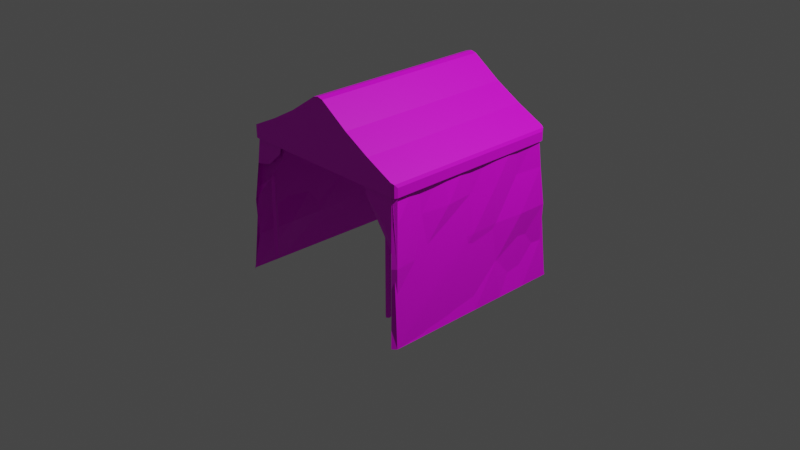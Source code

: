 # Source: rowtentfrontopen.blend  (saved by Blender 3.4.6; exported with 4.5.12 LTS)
import bpy
from mathutils import Matrix  # noqa: F401  (used for matrix-valued properties, if any)

bpy.ops.wm.read_factory_settings(use_empty=True)
scene = bpy.context.scene
scene.name = 'Scene'

# ---- collections
col_collection = bpy.data.collections.new('Collection'); scene.collection.children.link(col_collection)

# ---- images (referenced by path relative to the original .blend; pixels are not part of the script)
import os
ASSET_DIR = os.environ.get("B2B_ASSET_DIR", "")  # directory of the original .blend (textures are referenced by path, not embedded)
HERE = os.path.dirname(os.path.abspath(__file__))  # packed textures are extracted next to this script under _unpacked/

def load_image(name, relpath, width, height, colorspace="sRGB"):
    """Load a texture the original file referenced (path relative to the .blend, or extracted next to this script)."""
    p = next((c for c in (os.path.join(HERE, relpath), os.path.join(ASSET_DIR, relpath)) if relpath and os.path.exists(c)), "")
    if p:
        img = bpy.data.images.load(p, check_existing=True)
        img.name = name
    else:  # same state as the original file: an image datablock whose file is absent (Cycles renders it pink)
        img = bpy.data.images.new(name, width, height)
        img.source = "FILE"
        img.filepath = "//" + (relpath or name)
    img.colorspace_settings.name = colorspace
    return img
img_color_palette_png = load_image('color_palette.png', 'spatial-unity-starter-template-main/Assets/Space_hari/prehub/color_palette.png', 1024, 1024, 'sRGB')

# ---- materials (node trees are filled in below, after node groups)
mat_x = bpy.data.materials.new('マテリアル')
mat_x.use_transparent_shadow = False
mat_material = bpy.data.materials.new('Material')
mat_material.alpha_threshold = 0.0
mat_material.use_transparent_shadow = False
mat_material.roughness = 0.5
mat_material.line_color = (0.0, 0.0, 0.0, 1.0)

# ---- material node trees
mat_x.use_nodes = True; mat_x.node_tree.nodes.clear()
_N = mat_x.node_tree.nodes; _L = mat_x.node_tree.links
n0 = _N.new('ShaderNodeBsdfPrincipled'); n0.name = 'プリンシプルBSDF'; n0.location = (10, 300)
n0.distribution = 'GGX'
n0.subsurface_method = 'RANDOM_WALK_SKIN'
n0.inputs[3].default_value = 1.45
n0.inputs[27].default_value = (0.0, 0.0, 0.0, 1.0)
n0.inputs[28].default_value = 1.0
n1 = _N.new('ShaderNodeOutputMaterial'); n1.name = 'マテリアル出力'; n1.location = (300, 300)
n2 = _N.new('ShaderNodeTexImage'); n2.name = '画像テクスチャ'; n2.location = (-280, 280)
n2.image = img_color_palette_png
_L.new(n0.outputs[0], n1.inputs[0])
_L.new(n2.outputs[0], n0.inputs[0])
n1.is_active_output = True
mat_material.use_nodes = True; mat_material.node_tree.nodes.clear()
_N = mat_material.node_tree.nodes; _L = mat_material.node_tree.links
n0 = _N.new('ShaderNodeOutputMaterial'); n0.name = 'Material Output'; n0.location = (300, 300)
n1 = _N.new('ShaderNodeBsdfPrincipled'); n1.name = 'Principled BSDF'; n1.location = (10, 300)
n1.distribution = 'GGX'
n1.subsurface_method = 'RANDOM_WALK_SKIN'
n1.inputs[3].default_value = 1.45
n1.inputs[27].default_value = (0.0, 0.0, 0.0, 1.0)
n1.inputs[28].default_value = 1.0
n2 = _N.new('ShaderNodeTexImage'); n2.name = '画像テクスチャ'; n2.location = (-280, 280)
n2.image = img_color_palette_png
_L.new(n1.outputs[0], n0.inputs[0])
_L.new(n2.outputs[0], n1.inputs[0])
n0.is_active_output = True

# ---- world
world_world = bpy.data.worlds.new('World'); scene.world = world_world
world_world.use_nodes = True; world_world.node_tree.nodes.clear()
_N = world_world.node_tree.nodes; _L = world_world.node_tree.links
n0 = _N.new('ShaderNodeOutputWorld'); n0.name = 'World Output'; n0.location = (300, 300)
n1 = _N.new('ShaderNodeBackground'); n1.name = 'Background'; n1.location = (10, 300)
n1.inputs[0].default_value = (0.05088, 0.05088, 0.05088, 1.0)
_L.new(n1.outputs[0], n0.inputs[0])
n0.is_active_output = True
world_world.color = (0.05088, 0.05088, 0.05088)
world_world.use_sun_shadow = False
world_world.sun_shadow_jitter_overblur = 0.0

# ---- cameras
cam_camera = bpy.data.cameras.new('Camera')
cam_camera.clip_end = 100.0
cam_camera.ortho_scale = 7.314

# ---- lights
light_light = bpy.data.lights.new('Light', 'POINT')
light_light.transmission_factor = 0.0
light_light.energy = 1000.0
light_light.shadow_soft_size = 0.1
light_light.shadow_maximum_resolution = 0.006
light_light.use_absolute_resolution = True

# ---- meshes
me_x = bpy.data.meshes.new('円柱')
me_x.from_pydata([(41.78, 47.72, -0.9174), (41.78, 47.72, 2.172), (43.11, 46.75, -0.9174), (43.11, 46.75, 2.172), (42.6, 45.18, -0.9174), (42.6, 45.18, 2.172), (40.95, 45.18, -0.9174), (40.95, 45.18, 2.172), (40.44, 46.75, -0.9174), (40.44, 46.75, 2.172)], [], [(0, 1, 3, 2), (2, 3, 5, 4), (4, 5, 7, 6), (6, 7, 9, 8), (8, 9, 1, 0), (0, 2, 4, 6, 8)])
_uv = me_x.uv_layers.new(name='UVマップ')
_uv.uv.foreach_set('vector', [0.2762, 0.3746, 0.2762, 0.3771, 0.2752, 0.3771, 0.2752, 0.3746, 0.2752, 0.3746, 0.2752, 0.3771, 0.2742, 0.3771, 0.2742, 0.3746, 0.2742, 0.3746, 0.2742, 0.3771, 0.2732, 0.3771, 0.2732, 0.3746, 0.2732, 0.3746, 0.2732, 0.3771, 0.2722, 0.3771, 0.2722, 0.3746, 0.2722, 0.3746, 0.2722, 0.3771, 0.2712, 0.3771, 0.2712, 0.3746, 0.2749, 0.3745, 0.2761, 0.3737, 0.2757, 0.3723, 0.2742, 0.3723, 0.2738, 0.3737])
me_x.materials.append(mat_x)
me_x.update()
me_002 = bpy.data.meshes.new('立方体.002')
me_002.from_pydata([(-0.05852, 1.0, 1.539), (0.05852, 1.0, 1.539), (7.451e-09, 1.0, 1.553), (0.05852, -1.0, 1.539), (-0.05852, -1.0, 1.539), (-7.451e-09, -1.0, 1.553), (0.6577, 1.0, 1.167), (0.3723, 1.0, 1.327), (0.3723, -1.0, 1.327), (0.6577, -1.0, 1.167), (-0.6577, 1.0, 1.167), (-0.3723, 1.0, 1.327), (-0.6577, -1.0, 1.167), (-0.3723, -1.0, 1.327), (-0.9564, -1.0, 0.8748), (-1.0, -0.9564, 0.8748), (-0.9872, -0.9872, 0.8748), (-0.9564, -1.0, 1.021), (-0.9872, -0.9872, 1.006), (-1.0, 0.9564, 0.8748), (-0.9564, 1.0, 0.8748), (-0.9872, 0.9872, 0.8748), (-0.9564, 1.0, 1.021), (-0.9872, 0.9872, 1.006), (1.0, -0.9564, 0.8748), (0.9564, -1.0, 0.8748), (0.9872, -0.9872, 0.8748), (0.9564, -1.0, 1.021), (0.9872, -0.9872, 1.006), (0.9564, 1.0, 0.8748), (1.0, 0.9564, 0.8748), (0.9872, 0.9872, 0.8748), (0.9564, 1.0, 1.021), (0.9872, 0.9872, 1.006), (-0.9872, -0.9872, 1.006), (-1.0, -0.9564, 0.973), (-1.0, 0.9564, 0.973), (-0.9872, 0.9872, 1.006), (1.0, -0.9564, 0.973), (0.9872, -0.9872, 1.006), (0.9872, 0.9872, 1.006), (1.0, 0.9564, 0.973)], [(17, 27), (22, 32)], [(9, 8, 3, 5, 4, 13, 12, 17, 14, 25, 27), (10, 11, 0, 2, 1, 7, 6, 32, 29, 20, 22), (40, 41, 30, 31, 33), (0, 4, 5, 2), (2, 5, 3, 1), (7, 1, 3, 8), (6, 7, 8, 9), (40, 33, 32, 6, 9, 27, 28, 39), (23, 21, 19, 36, 37), (0, 11, 13, 4), (11, 10, 12, 13), (14, 17, 18, 16), (15, 35, 36, 19), (22, 20, 21, 23), (28, 26, 24, 38, 39), (33, 31, 29, 32), (27, 25, 26, 28), (30, 41, 38, 24), (10, 22, 23, 37, 34, 18, 17, 12), (16, 18, 34, 35, 15), (39, 38, 41, 40), (37, 36, 35, 34)])
_uv = me_002.uv_layers.new(name='UVマップ')
_uv.uv.foreach_set('vector', [0.3182, 0.4872, 0.319, 0.4872, 0.3199, 0.4872, 0.32, 0.4872, 0.3202, 0.4872, 0.321, 0.4872, 0.3218, 0.4872, 0.3174, 0.4923, 0.3121, 0.4923, 0.3121, 0.4873, 0.3175, 0.4872, 0.3174, 0.4775, 0.3174, 0.4783, 0.3174, 0.4792, 0.3173, 0.4793, 0.3174, 0.4795, 0.3174, 0.4803, 0.3174, 0.4811, 0.3174, 0.4818, 0.3121, 0.4818, 0.3121, 0.4768, 0.3174, 0.4768, 0.3174, 0.4819, 0.3162, 0.482, 0.3121, 0.482, 0.3121, 0.4819, 0.3174, 0.4819, 0.3202, 0.4819, 0.3202, 0.4872, 0.32, 0.4872, 0.32, 0.4819, 0.32, 0.4819, 0.32, 0.4872, 0.3199, 0.4872, 0.3199, 0.4819, 0.319, 0.4819, 0.3199, 0.4819, 0.3199, 0.4872, 0.319, 0.4872, 0.3182, 0.4819, 0.319, 0.4819, 0.319, 0.4872, 0.3182, 0.4872, 0.3174, 0.482, 0.3174, 0.482, 0.3175, 0.4819, 0.3182, 0.4819, 0.3182, 0.4872, 0.3175, 0.4872, 0.3174, 0.4871, 0.3174, 0.4871, 0.3174, 0.4767, 0.3121, 0.4767, 0.3121, 0.4766, 0.3162, 0.4766, 0.3174, 0.4767, 0.3202, 0.4819, 0.321, 0.4819, 0.321, 0.4872, 0.3202, 0.4872, 0.321, 0.4819, 0.3218, 0.4819, 0.3218, 0.4872, 0.321, 0.4872, 0.3121, 0.4923, 0.3174, 0.4923, 0.3174, 0.4924, 0.3121, 0.4924, 0.3121, 0.4716, 0.3162, 0.4716, 0.3162, 0.4766, 0.3121, 0.4766, 0.3174, 0.4768, 0.3121, 0.4768, 0.3121, 0.4767, 0.3174, 0.4767, 0.3174, 0.4872, 0.3121, 0.4872, 0.3121, 0.4871, 0.3162, 0.4871, 0.3174, 0.4872, 0.3174, 0.4819, 0.3121, 0.4819, 0.3121, 0.4818, 0.3174, 0.4818, 0.3174, 0.4873, 0.3121, 0.4873, 0.3121, 0.4872, 0.3174, 0.4872, 0.3121, 0.482, 0.3162, 0.482, 0.3162, 0.4871, 0.3121, 0.4871, 0.3218, 0.4819, 0.3225, 0.4819, 0.3226, 0.482, 0.3226, 0.482, 0.3226, 0.4871, 0.3226, 0.4871, 0.3225, 0.4872, 0.3218, 0.4872, 0.3121, 0.4714, 0.3174, 0.4714, 0.3174, 0.4714, 0.3162, 0.4716, 0.3121, 0.4716, 0.3174, 0.4871, 0.3162, 0.4871, 0.3162, 0.482, 0.3174, 0.482, 0.3226, 0.482, 0.3162, 0.4766, 0.3162, 0.4716, 0.3226, 0.4871])
me_002.materials.append(mat_material)
me_002.update()
me_001 = bpy.data.meshes.new('円柱.001')
me_001.from_pydata([(-22.18, 24.29, -1.216), (-22.18, 24.29, 1.216), (-21.23, 23.6, -1.216), (-21.23, 23.6, 1.216), (-21.59, 22.48, -1.216), (-21.59, 22.48, 1.216), (-22.76, 22.48, -1.216), (-22.76, 22.48, 1.216), (-23.13, 23.6, -1.216), (-23.13, 23.6, 1.216)], [], [(0, 1, 3, 2), (2, 3, 5, 4), (4, 5, 7, 6), (6, 7, 9, 8)])
_uv = me_001.uv_layers.new(name='UVマップ')
_uv.uv.foreach_set('vector', [0.2099, 0.3695, 0.2099, 0.3753, 0.2076, 0.3753, 0.2076, 0.3695, 0.2076, 0.3695, 0.2076, 0.3753, 0.2052, 0.3753, 0.2052, 0.3695, 0.2052, 0.3695, 0.2052, 0.3753, 0.2029, 0.3753, 0.2029, 0.3695, 0.2029, 0.3695, 0.2029, 0.3753, 0.2006, 0.3753, 0.2006, 0.3695])
me_001.materials.append(mat_x)
me_001.update()
me_002_1 = bpy.data.meshes.new('円柱.002')
me_002_1.from_pydata([(-21.75, 24.17, -1.216), (-21.75, 24.17, 1.216), (-21.21, 23.06, -1.216), (-21.21, 23.06, 1.216), (-22.0, 22.27, -1.216), (-22.0, 22.27, 1.216), (-23.04, 22.89, -1.216), (-23.04, 22.89, 1.216), (-22.88, 24.07, -1.216), (-22.88, 24.07, 1.216)], [], [(0, 1, 3, 2), (2, 3, 5, 4), (4, 5, 7, 6), (3, 1, 9, 7, 5), (8, 9, 1, 0), (0, 2, 4, 6, 8)])
_uv = me_002_1.uv_layers.new(name='UVマップ')
_uv.uv.foreach_set('vector', [0.2657, 0.3787, 0.2657, 0.3846, 0.2633, 0.3846, 0.2633, 0.3787, 0.2633, 0.3787, 0.2633, 0.3846, 0.261, 0.3846, 0.261, 0.3787, 0.261, 0.3787, 0.261, 0.3846, 0.2586, 0.3846, 0.2586, 0.3787, 0.2595, 0.3766, 0.2568, 0.3785, 0.2541, 0.3766, 0.2551, 0.3734, 0.2585, 0.3734, 0.2562, 0.3787, 0.2562, 0.3846, 0.2538, 0.3846, 0.2538, 0.3787, 0.2627, 0.3785, 0.2654, 0.3766, 0.2644, 0.3734, 0.2611, 0.3734, 0.26, 0.3766])
me_002_1.materials.append(mat_material)
me_002_1.update()
me_003 = bpy.data.meshes.new('円柱.003')
me_003.from_pydata([(43.48, 47.72, 1.512), (-0.6853, 47.72, 3.161), (44.03, 46.75, 1.563), (-0.1353, 46.75, 3.212), (43.82, 45.18, 1.543), (-0.3453, 45.18, 3.193), (43.14, 45.18, 1.48), (-1.025, 45.18, 3.129), (42.93, 46.75, 1.46), (-1.235, 46.75, 3.109)], [], [(0, 1, 3, 2), (2, 3, 5, 4), (4, 5, 7, 6), (6, 7, 9, 8), (8, 9, 1, 0), (0, 2, 4, 6, 8)])
_uv = me_003.uv_layers.new(name='UVマップ')
_uv.uv.foreach_set('vector', [0.2762, 0.3746, 0.2762, 0.3771, 0.2752, 0.3771, 0.2752, 0.3746, 0.2752, 0.3746, 0.2752, 0.3771, 0.2742, 0.3771, 0.2742, 0.3746, 0.22, 0.3697, 0.22, 0.3722, 0.219, 0.3722, 0.219, 0.3697, 0.2732, 0.3746, 0.2732, 0.3771, 0.2722, 0.3771, 0.2722, 0.3746, 0.2722, 0.3746, 0.2722, 0.3771, 0.2712, 0.3771, 0.2712, 0.3746, 0.2749, 0.3745, 0.2761, 0.3737, 0.2757, 0.3723, 0.2742, 0.3723, 0.2738, 0.3737])
me_003.materials.append(mat_x)
me_003.update()
me_x_1 = bpy.data.meshes.new('立方体')
me_x_1.from_pydata([(-0.9772, -0.5863, 0.9972), (-0.9772, -0.1954, 0.9972), (-0.9772, 0.1954, 0.9972), (-0.9772, 0.5863, 0.9972), (-0.5863, 0.9772, 0.9972), (-0.1954, 0.9772, 0.9972), (0.1954, 0.9772, 0.9972), (0.5863, 0.9772, 0.9972), (0.5863, -0.9772, 0.9972), (-0.5863, -0.9772, 0.9972), (0.9651, -1.004, 0.6065), (-0.9651, -1.004, 0.6065), (-0.6471, 1.079, -0.6017), (-0.2157, 1.079, -0.6017), (0.2157, 1.079, -0.6017), (0.6471, 1.079, -0.6017), (-0.5962, 0.9962, -0.1856), (-0.2056, 1.028, -0.2022), (0.1982, 0.9962, -0.1856), (0.6169, 1.028, -0.2022), (-0.6229, 1.038, 0.2002), (-0.2076, 1.038, 0.2002), (0.2076, 1.038, 0.2002), (0.6229, 1.038, 0.2002), (-0.6024, 1.004, 0.6065), (-0.1943, 0.9728, 0.5954), (0.2008, 1.004, 0.6065), (0.5813, 0.9728, 0.5954), (-1.079, -0.6471, -0.6017), (-1.079, -0.2157, -0.6017), (-1.079, 0.2157, -0.6017), (-1.079, 0.6471, -0.6017), (-0.9934, -0.5925, -0.1856), (-1.028, -0.2056, -0.2022), (-1.028, 0.2056, -0.2022), (-1.028, 0.6169, -0.2022), (-1.038, -0.6229, 0.2002), (-1.038, -0.2076, 0.2002), (-1.003, 0.2038, 0.203), (-1.038, 0.6229, 0.2002), (-1.004, -0.6024, 0.6065), (-0.9699, -0.1907, 0.5954), (-1.004, 0.2008, 0.6065), (-0.9699, 0.585, 0.5954), (-0.9772, -0.9383, 0.9972), (-0.9383, -0.9772, 0.9972), (-0.9383, 0.9772, 0.9972), (-0.9772, 0.9383, 0.9972), (0.9383, -0.9772, 0.9972), (0.9772, -0.9383, 0.9972), (0.9772, 0.9383, 0.9972), (0.9383, 0.9772, 0.9972), (-1.039, -1.079, -0.6017), (-1.079, -1.039, -0.6017), (-0.9894, -1.028, -0.2022), (-1.028, -0.9894, -0.2022), (-0.9993, -1.038, 0.2002), (-1.038, -0.9993, 0.2002), (-1.004, -0.9651, 0.6065), (-0.6187, -0.9906, 0.8018), (-0.9651, 1.004, 0.6065), (-1.004, 0.9651, 0.6065), (-0.9993, 1.038, 0.2002), (-1.038, 0.9993, 0.2002), (-0.9894, 1.028, -0.2022), (-1.028, 0.9894, -0.2022), (-1.079, 1.039, -0.6017), (-1.039, 1.079, -0.6017), (1.004, 0.9651, 0.6065), (0.9651, 1.004, 0.6065), (1.038, 0.9993, 0.2002), (0.9993, 1.038, 0.2002), (1.028, 0.9894, -0.2022), (0.9894, 1.028, -0.2022), (1.039, 1.079, -0.6017), (1.079, 1.039, -0.6017), (0.6187, -0.9906, 0.8018), (1.004, -0.9651, 0.6065), (0.9993, -1.038, 0.2002), (1.038, -0.9993, 0.2002), (0.9894, -1.028, -0.2022), (1.028, -0.9894, -0.2022), (1.079, -1.039, -0.6017), (1.039, -1.079, -0.6017), (0.9772, -0.3128, 0.9972), (0.9772, 0.3128, 0.9972), (0.9772, 0.563, 0.9972), (0.9772, 0.1877, 0.9972), (0.9772, -0.1877, 0.9972), (0.9772, -0.563, 0.9972), (1.079, 0.6928, -0.6017), (1.079, 0.3464, -0.6017), (1.079, 0.0, -0.6017), (1.079, -0.3464, -0.6017), (1.079, -0.6928, -0.6017), (0.9966, 0.6596, -0.2022), (1.028, 0.3298, -0.2022), (0.9966, 0.0, -0.2022), (0.9893, -0.3298, -0.2022), (0.9576, -0.6596, -0.2022), (1.038, 0.6662, 0.2002), (1.007, 0.3331, 0.2002), (1.02, 0.0, 0.2002), (0.9675, -0.3331, 0.2002), (0.9992, -0.6662, 0.2002), (0.9707, 0.6191, 0.9972), (0.9642, 0.2998, 0.9972), (0.9578, -0.01942, 0.9972), (0.9513, -0.3387, 0.9972), (0.9448, -0.6579, 0.9972), (0.9723, -0.6434, 0.6065), (1.004, -0.3217, 0.6065), (0.9723, 0.0, 0.6065), (1.004, 0.3217, 0.6065), (0.9723, 0.6434, 0.6065), (0.5291, -0.9772, 0.9972), (-0.5291, -0.9772, 0.9972), (-0.6222, -0.962, 0.7315), (-0.8305, -0.9694, 0.4659), (0.6222, -0.962, 0.7315), (0.8305, -0.9694, 0.4659), (-1.0, -0.9844, 0.333), (1.0, -0.9844, 0.333), (0.7919, -0.9973, 0.6462), (-0.7919, -0.9973, 0.6462), (0.0, 0.9772, 0.9972), (0.0, -0.9772, 0.9972), (0.0, 0.9772, 1.501), (0.0, -0.9772, 1.501), (0.7919, -0.9973, 0.6462), (0.9651, -1.004, 0.6065), (0.9383, -0.9772, 0.9972), (0.5863, -0.9772, 0.9972), (0.6187, -0.9906, 0.8018), (1.0, -0.9844, 0.333), (1.038, -0.9993, 0.2002), (0.5291, -0.9772, 0.9972), (0.6222, -0.962, 0.7315), (0.8305, -0.9694, 0.4659)], [(116, 9), (84, 85), (89, 49), (50, 86), (86, 87), (87, 88), (88, 89), (8, 115), (126, 116), (115, 126), (125, 127), (126, 128)], [(60, 46, 4, 24), (8, 76, 133, 132), (43, 3, 47, 61), (55, 57, 36, 32), (57, 58, 40, 36), (39, 43, 61, 63), (27, 7, 51, 69), (15, 19, 73, 74), (19, 23, 71, 73), (53, 55, 32, 28), (23, 27, 69, 71), (12, 16, 17, 13), (13, 17, 18, 14), (14, 18, 19, 15), (31, 35, 65, 66), (16, 20, 21, 17), (17, 21, 22, 18), (18, 22, 23, 19), (35, 39, 63, 65), (20, 24, 25, 21), (21, 25, 26, 22), (22, 26, 27, 23), (24, 4, 5, 25), (25, 5, 125, 6, 26), (26, 6, 7, 27), (67, 64, 16, 12), (64, 62, 20, 16), (62, 60, 24, 20), (28, 32, 33, 29), (29, 33, 34, 30), (30, 34, 35, 31), (32, 36, 37, 33), (33, 37, 38, 34), (34, 38, 39, 35), (36, 40, 41, 37), (37, 41, 42, 38), (38, 42, 43, 39), (11, 124, 59, 9, 45), (40, 0, 1, 41), (41, 1, 2, 42), (42, 2, 3, 43), (11, 45, 44, 58), (52, 54, 55, 53), (54, 56, 57, 55), (56, 11, 58, 57), (46, 60, 61, 47), (60, 62, 63, 61), (62, 64, 65, 63), (64, 67, 66, 65), (50, 68, 69, 51), (68, 70, 71, 69), (70, 72, 73, 71), (72, 75, 74, 73), (48, 10, 77, 49), (10, 78, 79, 77), (78, 80, 81, 79), (80, 83, 82, 81), (58, 44, 0, 40), (114, 68, 50, 105), (110, 77, 79, 104), (104, 79, 81, 99), (99, 81, 82, 94), (72, 95, 90, 75), (95, 96, 91, 90), (96, 97, 92, 91), (97, 98, 93, 92), (98, 99, 94, 93), (70, 100, 95, 72), (100, 101, 96, 95), (101, 102, 97, 96), (102, 103, 98, 97), (103, 104, 99, 98), (68, 114, 100, 70), (114, 113, 101, 100), (113, 112, 102, 101), (112, 111, 103, 102), (111, 110, 104, 103), (77, 110, 109, 48), (110, 111, 108, 109), (111, 112, 107, 108), (112, 113, 106, 107), (113, 114, 105, 106), (116, 117, 118, 121, 57, 44), (123, 10, 130, 129), (127, 46, 51), (48, 44, 128), (51, 48, 128, 127), (127, 128, 44, 46), (67, 74, 51, 46), (51, 74, 82, 48), (46, 44, 53, 67), (130, 131, 132, 133, 129), (136, 131, 135, 134, 138, 137), (79, 48, 131, 135), (120, 122, 134, 138), (10, 48, 131, 130), (115, 119, 137, 136), (48, 8, 132, 131), (48, 115, 136, 131), (76, 123, 129, 133), (119, 120, 138, 137), (122, 79, 135, 134), (131, 136, 137, 138, 135, 134), (116, 44, 121, 57, 118, 117)])
_uv = me_x_1.uv_layers.new(name='UVマップ')
_uv.uv.foreach_set('vector', [0.0905, 0.9715, 0.0917, 0.9715, 0.0917, 0.972, 0.0905, 0.972, 0.08991, 0.9766, 0.08991, 0.9766, 0.08991, 0.9766, 0.08991, 0.9766, 0.0905, 0.9709, 0.0917, 0.9709, 0.0917, 0.9714, 0.0905, 0.9714, 0.08809, 0.9687, 0.08929, 0.9686, 0.08929, 0.9692, 0.08809, 0.9692, 0.08929, 0.9686, 0.0905, 0.9687, 0.0905, 0.9692, 0.08929, 0.9692, 0.08929, 0.9709, 0.0905, 0.9709, 0.0905, 0.9714, 0.08929, 0.9714, 0.0905, 0.9737, 0.0917, 0.9737, 0.0917, 0.9742, 0.0905, 0.9742, 0.08688, 0.9737, 0.08809, 0.9737, 0.08809, 0.9742, 0.08688, 0.9742, 0.08809, 0.9737, 0.08929, 0.9737, 0.08929, 0.9742, 0.08809, 0.9742, 0.08688, 0.9686, 0.08809, 0.9687, 0.08809, 0.9692, 0.08688, 0.9692, 0.08929, 0.9737, 0.0905, 0.9737, 0.0905, 0.9742, 0.08929, 0.9742, 0.08688, 0.972, 0.08809, 0.972, 0.08809, 0.9726, 0.08688, 0.9726, 0.08688, 0.9726, 0.08809, 0.9726, 0.08809, 0.9731, 0.08688, 0.9731, 0.08688, 0.9731, 0.08809, 0.9731, 0.08809, 0.9737, 0.08688, 0.9737, 0.08688, 0.9709, 0.08809, 0.9709, 0.08809, 0.9714, 0.08688, 0.9714, 0.08809, 0.972, 0.08929, 0.972, 0.08929, 0.9726, 0.08809, 0.9726, 0.08809, 0.9726, 0.08929, 0.9726, 0.08929, 0.9731, 0.08809, 0.9731, 0.08809, 0.9731, 0.08929, 0.9731, 0.08929, 0.9737, 0.08809, 0.9737, 0.08809, 0.9709, 0.08929, 0.9709, 0.08929, 0.9714, 0.08809, 0.9714, 0.08929, 0.972, 0.0905, 0.972, 0.0905, 0.9726, 0.08929, 0.9726, 0.08929, 0.9726, 0.0905, 0.9726, 0.0905, 0.9731, 0.08929, 0.9731, 0.08929, 0.9731, 0.0905, 0.9731, 0.0905, 0.9737, 0.08929, 0.9737, 0.0905, 0.972, 0.0917, 0.972, 0.0917, 0.9726, 0.0905, 0.9726, 0.0905, 0.9726, 0.0917, 0.9726, 0.0917, 0.9729, 0.0917, 0.9731, 0.0905, 0.9731, 0.0905, 0.9731, 0.0917, 0.9731, 0.0917, 0.9737, 0.0905, 0.9737, 0.08688, 0.9715, 0.08809, 0.9715, 0.08809, 0.972, 0.08688, 0.972, 0.08809, 0.9715, 0.08929, 0.9715, 0.08929, 0.972, 0.08809, 0.972, 0.08929, 0.9715, 0.0905, 0.9715, 0.0905, 0.972, 0.08929, 0.972, 0.08688, 0.9692, 0.08809, 0.9692, 0.08809, 0.9697, 0.08688, 0.9697, 0.08688, 0.9697, 0.08809, 0.9697, 0.08809, 0.9703, 0.08688, 0.9703, 0.08688, 0.9703, 0.08809, 0.9703, 0.08809, 0.9709, 0.08688, 0.9709, 0.08809, 0.9692, 0.08929, 0.9692, 0.08929, 0.9697, 0.08809, 0.9697, 0.08809, 0.9697, 0.08929, 0.9697, 0.08929, 0.9703, 0.08809, 0.9703, 0.08809, 0.9703, 0.08929, 0.9703, 0.08929, 0.9709, 0.08809, 0.9709, 0.08929, 0.9692, 0.0905, 0.9692, 0.0905, 0.9697, 0.08929, 0.9697, 0.08929, 0.9697, 0.0905, 0.9697, 0.0905, 0.9703, 0.08929, 0.9703, 0.08929, 0.9703, 0.0905, 0.9703, 0.0905, 0.9709, 0.08929, 0.9709, 0.0905, 0.9794, 0.0908, 0.9794, 0.0911, 0.9794, 0.0917, 0.9794, 0.0917, 0.9799, 0.0905, 0.9692, 0.0917, 0.9692, 0.0917, 0.9697, 0.0905, 0.9697, 0.0905, 0.9697, 0.0917, 0.9697, 0.0917, 0.9703, 0.0905, 0.9703, 0.0905, 0.9703, 0.0917, 0.9703, 0.0917, 0.9709, 0.0905, 0.9709, 0.09051, 0.9686, 0.0917, 0.9686, 0.0917, 0.9687, 0.0905, 0.9687, 0.08689, 0.9686, 0.08809, 0.9686, 0.08809, 0.9687, 0.08688, 0.9686, 0.08809, 0.9686, 0.08929, 0.9686, 0.08929, 0.9686, 0.08809, 0.9687, 0.0893, 0.9686, 0.0905, 0.9686, 0.0905, 0.9687, 0.08929, 0.9686, 0.0917, 0.9715, 0.0905, 0.9715, 0.0905, 0.9714, 0.0917, 0.9714, 0.0905, 0.9715, 0.08929, 0.9715, 0.08929, 0.9714, 0.0905, 0.9714, 0.08929, 0.9715, 0.08809, 0.9715, 0.08809, 0.9714, 0.08929, 0.9714, 0.08809, 0.9715, 0.08688, 0.9715, 0.08688, 0.9714, 0.08809, 0.9714, 0.0917, 0.9743, 0.0905, 0.9743, 0.0905, 0.9742, 0.0917, 0.9742, 0.0905, 0.9743, 0.08929, 0.9743, 0.08929, 0.9742, 0.0905, 0.9742, 0.08929, 0.9743, 0.08809, 0.9743, 0.08809, 0.9742, 0.08929, 0.9742, 0.08809, 0.9743, 0.08688, 0.9743, 0.08688, 0.9742, 0.08809, 0.9742, 0.0917, 0.9772, 0.0905, 0.9772, 0.0905, 0.9771, 0.0917, 0.9771, 0.0905, 0.9772, 0.08929, 0.9772, 0.08929, 0.9771, 0.0905, 0.9771, 0.08929, 0.9772, 0.08809, 0.9772, 0.08809, 0.9771, 0.08929, 0.9771, 0.08809, 0.9772, 0.08688, 0.9772, 0.08688, 0.9771, 0.08809, 0.9771, 0.0905, 0.9687, 0.0917, 0.9687, 0.0917, 0.9692, 0.0905, 0.9692, 0.1003, 0.9842, 0.1011, 0.9905, 0.1012, 0.9905, 0.1003, 0.9842, 0.09693, 0.9589, 0.09047, 0.9685, 0.101, 0.9906, 0.101, 0.9906, 0.101, 0.9906, 0.101, 0.9906, 0.101, 0.9906, 0.101, 0.9906, 0.101, 0.9906, 0.101, 0.9906, 0.1009, 0.9906, 0.1009, 0.9906, 0.101, 0.9905, 0.101, 0.9905, 0.1009, 0.9905, 0.1009, 0.9905, 0.101, 0.9905, 0.101, 0.9905, 0.1009, 0.9905, 0.1009, 0.9905, 0.101, 0.9905, 0.101, 0.9905, 0.1009, 0.9905, 0.1009, 0.9905, 0.101, 0.9905, 0.101, 0.9906, 0.1009, 0.9906, 0.1009, 0.9905, 0.101, 0.9906, 0.101, 0.9906, 0.1009, 0.9906, 0.1009, 0.9906, 0.101, 0.9905, 0.101, 0.9905, 0.101, 0.9905, 0.101, 0.9905, 0.101, 0.9905, 0.101, 0.9905, 0.101, 0.9905, 0.101, 0.9905, 0.101, 0.9905, 0.101, 0.9905, 0.101, 0.9905, 0.101, 0.9905, 0.101, 0.9905, 0.101, 0.9906, 0.101, 0.9906, 0.101, 0.9905, 0.101, 0.9906, 0.101, 0.9906, 0.101, 0.9906, 0.101, 0.9906, 0.1011, 0.9905, 0.1003, 0.9842, 0.101, 0.9905, 0.101, 0.9905, 0.1003, 0.9842, 0.09942, 0.9778, 0.101, 0.9905, 0.101, 0.9905, 0.09942, 0.9778, 0.09859, 0.9715, 0.101, 0.9905, 0.101, 0.9905, 0.09859, 0.9715, 0.09776, 0.9652, 0.101, 0.9906, 0.101, 0.9905, 0.09776, 0.9652, 0.09693, 0.9589, 0.101, 0.9906, 0.101, 0.9906, 0.09047, 0.9685, 0.09693, 0.9589, 0.09694, 0.9589, 0.08461, 0.9533, 0.09693, 0.9589, 0.09776, 0.9652, 0.09778, 0.9652, 0.09694, 0.9589, 0.09776, 0.9652, 0.09859, 0.9715, 0.09862, 0.9715, 0.09778, 0.9652, 0.09859, 0.9715, 0.09942, 0.9778, 0.09947, 0.9778, 0.09862, 0.9715, 0.09942, 0.9778, 0.1003, 0.9842, 0.1003, 0.9842, 0.09947, 0.9778, 0.0, 0.0, 0.0, 0.0, 0.0, 0.0, 0.0, 0.0, 0.0, 0.0, 0.0, 0.0, 0.08991, 0.9766, 0.08991, 0.9766, 0.08991, 0.9766, 0.08991, 0.9766, 0.08526, 0.9766, 0.08526, 0.9766, 0.08526, 0.9766, 0.08526, 0.9766, 0.08526, 0.9766, 0.08526, 0.9766, 0.08526, 0.9766, 0.08526, 0.9766, 0.08526, 0.9766, 0.08526, 0.9766, 0.08526, 0.9766, 0.08526, 0.9766, 0.08526, 0.9766, 0.08526, 0.9766, 0.08526, 0.9766, 0.08526, 0.9766, 0.08526, 0.9766, 0.08526, 0.9766, 0.08526, 0.9766, 0.08526, 0.9766, 0.08526, 0.9766, 0.08526, 0.9766, 0.08526, 0.9766, 0.08526, 0.9766, 0.08526, 0.9766, 0.08526, 0.9766, 0.0905, 0.9772, 0.0917, 0.9772, 0.0917, 0.9777, 0.0911, 0.9774, 0.0908, 0.9773, 0.08991, 0.9766, 0.08991, 0.9766, 0.08991, 0.9766, 0.08991, 0.9766, 0.08991, 0.9766, 0.08991, 0.9766, 0.08991, 0.9766, 0.08991, 0.9766, 0.08991, 0.9766, 0.08991, 0.9766, 0.08991, 0.9766, 0.08991, 0.9766, 0.08991, 0.9766, 0.08991, 0.9766, 0.0905, 0.9772, 0.0917, 0.9772, 0.0917, 0.9772, 0.0905, 0.9772, 0.08991, 0.9766, 0.08991, 0.9766, 0.08991, 0.9766, 0.08991, 0.9766, 0.08991, 0.9766, 0.08991, 0.9766, 0.08991, 0.9766, 0.08991, 0.9766, 0.08991, 0.9766, 0.08991, 0.9766, 0.08991, 0.9766, 0.08991, 0.9766, 0.08991, 0.9766, 0.08991, 0.9766, 0.08991, 0.9766, 0.08991, 0.9766, 0.08991, 0.9766, 0.08991, 0.9766, 0.08991, 0.9766, 0.08991, 0.9766, 0.08991, 0.9766, 0.08991, 0.9766, 0.08991, 0.9766, 0.08991, 0.9766, 0.08991, 0.9766, 0.08991, 0.9766, 0.08991, 0.9766, 0.08991, 0.9766, 0.08991, 0.9766, 0.08991, 0.9766, 0.08991, 0.9766, 0.08991, 0.9766, 0.08991, 0.9766, 0.08991, 0.9766, 0.08991, 0.9766, 0.08991, 0.9766])
me_x_1.materials.append(mat_x)
me_x_1.update()

# ---- objects
ob_light = bpy.data.objects.new('Light', light_light)
ob_camera = bpy.data.objects.new('Camera', cam_camera)
ob_x = bpy.data.objects.new('円柱', me_x)
ob_x_1 = bpy.data.objects.new('立方体', me_002)
ob_001 = bpy.data.objects.new('円柱.001', me_001)
ob_002 = bpy.data.objects.new('円柱.002', me_002_1)
ob_003 = bpy.data.objects.new('円柱.003', me_003)
ob_001_1 = bpy.data.objects.new('立方体.001', me_x_1)

# ---- transforms, parenting, visibility, modifiers, constraints
ob_light.location = (4.076, 1.005, 5.904)
ob_light.rotation_euler = (0.6503, 0.05522, 1.866)
ob_light.lock_rotations_4d = False
ob_light.empty_display_type = 'ARROWS'
ob_light.color = (0.0, 0.0, 0.0, 0.0)
ob_light.lineart.crease_threshold = 0.0
ob_camera.location = (7.359, -6.926, 4.958)
ob_camera.rotation_euler = (1.109, 0.0, 0.8149)
ob_camera.lock_rotations_4d = False
ob_camera.empty_display_type = 'ARROWS'
ob_camera.color = (0.0, 0.0, 0.0, 0.0)
ob_camera.display_type = 'WIRE'
ob_camera.lineart.crease_threshold = 0.0
ob_x.location = (0.0, 0.0, 0.0)
ob_x.scale = (0.02, 0.02, 0.4383)
_m = ob_x.modifiers.new('ミラー', 'MIRROR')
_m.use_axis = (True, True, False)
ob_x_1.location = (0.0, 0.0, 0.0)
ob_001.location = (0.0, 0.0, 0.0)
ob_001.rotation_euler = (-0.0, 1.571, 0.0)
ob_001.scale = (0.04, 0.04, 0.7948)
_m = ob_001.modifiers.new('ミラー', 'MIRROR')
_m.use_axis = (False, True, False)
ob_002.location = (-0.01235, 0.01596, -0.001702)
ob_002.rotation_euler = (-1.571, 1.571, 0.0)
ob_002.scale = (0.04, 0.03589, 0.7948)
_m = ob_002.modifiers.new('ミラー', 'MIRROR')
_m.use_axis = (False, True, False)
ob_003.location = (0.0, 0.0, 0.0)
ob_003.scale = (0.02, 0.02, 0.4383)
_m = ob_003.modifiers.new('ミラー', 'MIRROR')
_m.use_axis = (True, True, False)
ob_001_1.location = (0.0, 0.0, 0.0)

# ---- collection membership
col_collection.objects.link(ob_light)
col_collection.objects.link(ob_camera)
col_collection.objects.link(ob_x)
col_collection.objects.link(ob_x_1)
col_collection.objects.link(ob_001)
col_collection.objects.link(ob_002)
col_collection.objects.link(ob_003)
col_collection.objects.link(ob_001_1)

# ---- scene / render settings (as saved in the file)
scene.camera = ob_camera
scene.frame_start = 1; scene.frame_end = 250; scene.frame_set(1)
scene.render.engine = 'BLENDER_EEVEE_NEXT'
scene.cycles.sampling_pattern = 'TABULATED_SOBOL'
scene.cycles.use_light_tree = False
scene.view_settings.view_transform = 'Filmic'
bpy.context.view_layer.update()

